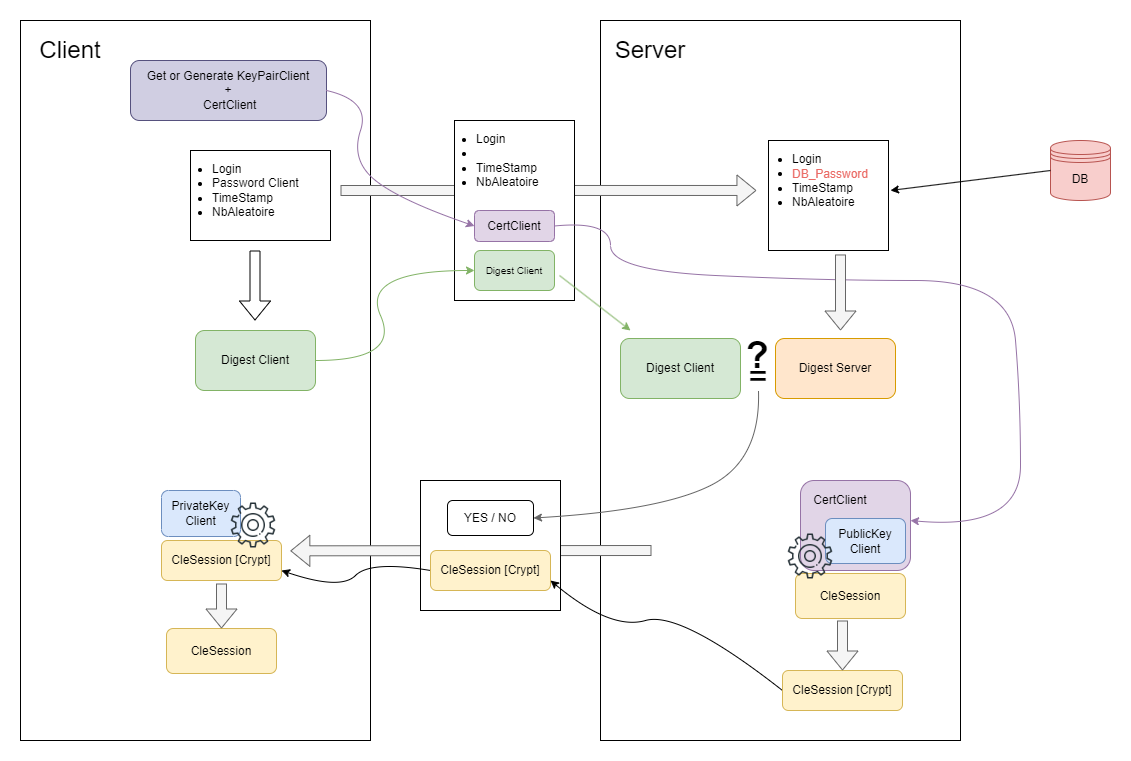

The diagram above was exported from draw.io. Its source (the exported page's mxGraphModel, read from the mxfile embedded in the PNG):
<mxGraphModel dx="2291" dy="771" grid="1" gridSize="10" guides="1" tooltips="1" connect="1" arrows="1" fold="1" page="1" pageScale="1" pageWidth="827" pageHeight="1169" math="0" shadow="0">
  <root>
    <mxCell id="0" />
    <mxCell id="1" parent="0" />
    <mxCell id="dsNefd5nOvSLwHh5b7ko-42" value="" style="rounded=0;whiteSpace=wrap;html=1;" vertex="1" parent="1">
      <mxGeometry x="440" width="360" height="720" as="geometry" />
    </mxCell>
    <mxCell id="dsNefd5nOvSLwHh5b7ko-41" value="" style="rounded=0;whiteSpace=wrap;html=1;" vertex="1" parent="1">
      <mxGeometry x="-140" width="350" height="720" as="geometry" />
    </mxCell>
    <mxCell id="dsNefd5nOvSLwHh5b7ko-5" value="" style="group" vertex="1" connectable="0" parent="1">
      <mxGeometry x="10" y="110" width="170" height="120" as="geometry" />
    </mxCell>
    <mxCell id="dsNefd5nOvSLwHh5b7ko-1" value="" style="rounded=0;whiteSpace=wrap;html=1;" vertex="1" parent="dsNefd5nOvSLwHh5b7ko-5">
      <mxGeometry x="20" y="20" width="140" height="90" as="geometry" />
    </mxCell>
    <mxCell id="dsNefd5nOvSLwHh5b7ko-3" value="&lt;ul&gt;&lt;li&gt;Login&lt;/li&gt;&lt;li&gt;Password Client&lt;/li&gt;&lt;li&gt;TimeStamp&lt;/li&gt;&lt;li&gt;NbAleatoire&lt;/li&gt;&lt;/ul&gt;" style="text;html=1;strokeColor=none;fillColor=none;align=left;verticalAlign=middle;whiteSpace=wrap;rounded=0;" vertex="1" parent="dsNefd5nOvSLwHh5b7ko-5">
      <mxGeometry width="170" height="120" as="geometry" />
    </mxCell>
    <mxCell id="dsNefd5nOvSLwHh5b7ko-10" value="" style="shape=flexArrow;endArrow=classic;html=1;rounded=0;exitX=0.5;exitY=1;exitDx=0;exitDy=0;" edge="1" parent="1">
      <mxGeometry width="50" height="50" relative="1" as="geometry">
        <mxPoint x="94.5" y="230" as="sourcePoint" />
        <mxPoint x="94.5" y="300" as="targetPoint" />
      </mxGeometry>
    </mxCell>
    <mxCell id="dsNefd5nOvSLwHh5b7ko-20" value="Digest Client" style="rounded=1;whiteSpace=wrap;html=1;fillColor=#d5e8d4;strokeColor=#82b366;" vertex="1" parent="1">
      <mxGeometry x="35" y="310" width="120" height="60" as="geometry" />
    </mxCell>
    <mxCell id="dsNefd5nOvSLwHh5b7ko-23" value="Digest Server" style="rounded=1;whiteSpace=wrap;html=1;fillColor=#ffe6cc;strokeColor=#d79b00;" vertex="1" parent="1">
      <mxGeometry x="615" y="318" width="120" height="60" as="geometry" />
    </mxCell>
    <mxCell id="dsNefd5nOvSLwHh5b7ko-25" value="" style="group" vertex="1" connectable="0" parent="1">
      <mxGeometry x="590" y="100" width="138" height="130" as="geometry" />
    </mxCell>
    <mxCell id="dsNefd5nOvSLwHh5b7ko-8" value="" style="rounded=0;whiteSpace=wrap;html=1;" vertex="1" parent="dsNefd5nOvSLwHh5b7ko-25">
      <mxGeometry x="18" y="20" width="120" height="110" as="geometry" />
    </mxCell>
    <mxCell id="dsNefd5nOvSLwHh5b7ko-9" value="&lt;ul&gt;&lt;li&gt;Login&lt;/li&gt;&lt;li&gt;&lt;br&gt;&lt;/li&gt;&lt;li&gt;TimeStamp&lt;/li&gt;&lt;li&gt;NbAleatoire&lt;/li&gt;&lt;/ul&gt;" style="text;html=1;strokeColor=none;fillColor=none;align=left;verticalAlign=middle;whiteSpace=wrap;rounded=0;" vertex="1" parent="dsNefd5nOvSLwHh5b7ko-25">
      <mxGeometry width="135" height="120" as="geometry" />
    </mxCell>
    <mxCell id="dsNefd5nOvSLwHh5b7ko-36" value="&lt;span style=&quot;background-color: initial; text-align: left;&quot;&gt;&lt;font color=&quot;#ea6b66&quot;&gt;DB_Password&lt;/font&gt;&lt;/span&gt;" style="rounded=1;whiteSpace=wrap;html=1;fillColor=none;strokeColor=none;" vertex="1" parent="dsNefd5nOvSLwHh5b7ko-25">
      <mxGeometry x="35" y="39" width="90" height="30" as="geometry" />
    </mxCell>
    <mxCell id="dsNefd5nOvSLwHh5b7ko-26" value="" style="shape=flexArrow;endArrow=classic;html=1;rounded=0;exitX=1;exitY=0.5;exitDx=0;exitDy=0;entryX=0.044;entryY=0.583;entryDx=0;entryDy=0;entryPerimeter=0;fillColor=#f5f5f5;strokeColor=#666666;" edge="1" parent="1" source="dsNefd5nOvSLwHh5b7ko-3" target="dsNefd5nOvSLwHh5b7ko-9">
      <mxGeometry width="50" height="50" relative="1" as="geometry">
        <mxPoint x="370" y="390" as="sourcePoint" />
        <mxPoint x="540" y="170" as="targetPoint" />
      </mxGeometry>
    </mxCell>
    <mxCell id="dsNefd5nOvSLwHh5b7ko-27" value="" style="group" vertex="1" connectable="0" parent="1">
      <mxGeometry x="274" y="80" width="140" height="200" as="geometry" />
    </mxCell>
    <mxCell id="dsNefd5nOvSLwHh5b7ko-2" value="" style="rounded=0;whiteSpace=wrap;html=1;" vertex="1" parent="dsNefd5nOvSLwHh5b7ko-27">
      <mxGeometry x="20" y="20" width="120" height="180" as="geometry" />
    </mxCell>
    <mxCell id="dsNefd5nOvSLwHh5b7ko-4" value="&lt;ul&gt;&lt;li&gt;Login&lt;/li&gt;&lt;li&gt;&lt;br&gt;&lt;/li&gt;&lt;li&gt;TimeStamp&lt;/li&gt;&lt;li&gt;NbAleatoire&lt;/li&gt;&lt;/ul&gt;" style="text;html=1;strokeColor=none;fillColor=none;align=left;verticalAlign=middle;whiteSpace=wrap;rounded=0;" vertex="1" parent="dsNefd5nOvSLwHh5b7ko-27">
      <mxGeometry width="140" height="120" as="geometry" />
    </mxCell>
    <mxCell id="dsNefd5nOvSLwHh5b7ko-21" value="&lt;font style=&quot;font-size: 10px;&quot;&gt;Digest Client&lt;/font&gt;" style="rounded=1;whiteSpace=wrap;html=1;fillColor=#d5e8d4;strokeColor=#82b366;" vertex="1" parent="dsNefd5nOvSLwHh5b7ko-27">
      <mxGeometry x="40" y="150" width="80" height="40" as="geometry" />
    </mxCell>
    <mxCell id="dsNefd5nOvSLwHh5b7ko-48" value="CertClient" style="rounded=1;whiteSpace=wrap;html=1;fillColor=#e1d5e7;strokeColor=#9673a6;" vertex="1" parent="dsNefd5nOvSLwHh5b7ko-27">
      <mxGeometry x="40" y="110" width="80" height="31" as="geometry" />
    </mxCell>
    <mxCell id="dsNefd5nOvSLwHh5b7ko-19" value="" style="curved=1;endArrow=classic;html=1;rounded=0;exitX=1;exitY=0.5;exitDx=0;exitDy=0;entryX=0;entryY=0.5;entryDx=0;entryDy=0;fillColor=#d5e8d4;strokeColor=#82b366;" edge="1" parent="1" source="dsNefd5nOvSLwHh5b7ko-20" target="dsNefd5nOvSLwHh5b7ko-21">
      <mxGeometry width="50" height="50" relative="1" as="geometry">
        <mxPoint x="196" y="432" as="sourcePoint" />
        <mxPoint x="330" y="290" as="targetPoint" />
        <Array as="points">
          <mxPoint x="240" y="340" />
          <mxPoint x="200" y="250" />
        </Array>
      </mxGeometry>
    </mxCell>
    <mxCell id="dsNefd5nOvSLwHh5b7ko-28" value="Digest Client" style="rounded=1;whiteSpace=wrap;html=1;fillColor=#d5e8d4;strokeColor=#82b366;" vertex="1" parent="1">
      <mxGeometry x="460" y="318" width="120" height="60" as="geometry" />
    </mxCell>
    <mxCell id="dsNefd5nOvSLwHh5b7ko-29" value="" style="endArrow=classic;html=1;rounded=0;fillColor=#d5e8d4;strokeColor=#82b366;" edge="1" parent="1">
      <mxGeometry width="50" height="50" relative="1" as="geometry">
        <mxPoint x="399" y="255" as="sourcePoint" />
        <mxPoint x="470" y="310" as="targetPoint" />
      </mxGeometry>
    </mxCell>
    <mxCell id="dsNefd5nOvSLwHh5b7ko-30" value="&lt;font style=&quot;font-size: 33px;&quot;&gt;=&lt;/font&gt;" style="text;html=1;strokeColor=none;fillColor=none;align=center;verticalAlign=middle;whiteSpace=wrap;rounded=0;" vertex="1" parent="1">
      <mxGeometry x="573" y="341" width="50" height="30" as="geometry" />
    </mxCell>
    <mxCell id="dsNefd5nOvSLwHh5b7ko-31" value="&lt;font style=&quot;font-size: 37px;&quot;&gt;&lt;b&gt;?&lt;/b&gt;&lt;/font&gt;" style="text;html=1;strokeColor=none;fillColor=none;align=center;verticalAlign=middle;whiteSpace=wrap;rounded=0;" vertex="1" parent="1">
      <mxGeometry x="572" y="321" width="50" height="30" as="geometry" />
    </mxCell>
    <mxCell id="dsNefd5nOvSLwHh5b7ko-32" value="DB" style="shape=datastore;whiteSpace=wrap;html=1;fillColor=#f8cecc;strokeColor=#b85450;" vertex="1" parent="1">
      <mxGeometry x="890" y="120" width="60" height="60" as="geometry" />
    </mxCell>
    <mxCell id="dsNefd5nOvSLwHh5b7ko-33" value="" style="endArrow=classic;html=1;rounded=0;exitX=0;exitY=0.5;exitDx=0;exitDy=0;entryX=1.037;entryY=0.583;entryDx=0;entryDy=0;entryPerimeter=0;" edge="1" parent="1" source="dsNefd5nOvSLwHh5b7ko-32" target="dsNefd5nOvSLwHh5b7ko-9">
      <mxGeometry width="50" height="50" relative="1" as="geometry">
        <mxPoint x="810" y="230" as="sourcePoint" />
        <mxPoint x="700" y="150" as="targetPoint" />
      </mxGeometry>
    </mxCell>
    <mxCell id="dsNefd5nOvSLwHh5b7ko-43" value="&lt;font style=&quot;font-size: 24px;&quot;&gt;Client&lt;/font&gt;" style="text;html=1;strokeColor=none;fillColor=none;align=center;verticalAlign=middle;whiteSpace=wrap;rounded=0;" vertex="1" parent="1">
      <mxGeometry x="-130" y="10" width="80" height="40" as="geometry" />
    </mxCell>
    <mxCell id="dsNefd5nOvSLwHh5b7ko-44" value="&lt;font style=&quot;font-size: 24px;&quot;&gt;Server&lt;/font&gt;" style="text;html=1;strokeColor=none;fillColor=none;align=center;verticalAlign=middle;whiteSpace=wrap;rounded=0;" vertex="1" parent="1">
      <mxGeometry x="460" y="15" width="60" height="30" as="geometry" />
    </mxCell>
    <mxCell id="dsNefd5nOvSLwHh5b7ko-45" value="" style="shape=flexArrow;endArrow=classic;html=1;rounded=0;fillColor=#f5f5f5;strokeColor=#666666;" edge="1" parent="1">
      <mxGeometry width="50" height="50" relative="1" as="geometry">
        <mxPoint x="491" y="530" as="sourcePoint" />
        <mxPoint x="129.84" y="530.33" as="targetPoint" />
      </mxGeometry>
    </mxCell>
    <mxCell id="dsNefd5nOvSLwHh5b7ko-51" value="" style="group" vertex="1" connectable="0" parent="1">
      <mxGeometry x="260" y="440" width="140" height="150" as="geometry" />
    </mxCell>
    <mxCell id="dsNefd5nOvSLwHh5b7ko-50" value="" style="rounded=0;whiteSpace=wrap;html=1;" vertex="1" parent="dsNefd5nOvSLwHh5b7ko-51">
      <mxGeometry y="20" width="140" height="130" as="geometry" />
    </mxCell>
    <mxCell id="dsNefd5nOvSLwHh5b7ko-58" value="CleSession [Crypt]" style="rounded=1;whiteSpace=wrap;html=1;fillColor=#fff2cc;strokeColor=#d6b656;" vertex="1" parent="dsNefd5nOvSLwHh5b7ko-51">
      <mxGeometry x="10" y="90" width="120" height="40" as="geometry" />
    </mxCell>
    <mxCell id="dsNefd5nOvSLwHh5b7ko-53" value="YES / NO" style="rounded=1;whiteSpace=wrap;html=1;" vertex="1" parent="dsNefd5nOvSLwHh5b7ko-51">
      <mxGeometry x="27" y="40" width="86" height="35" as="geometry" />
    </mxCell>
    <mxCell id="dsNefd5nOvSLwHh5b7ko-54" value="CleSession" style="rounded=1;whiteSpace=wrap;html=1;fillColor=#fff2cc;strokeColor=#d6b656;" vertex="1" parent="1">
      <mxGeometry x="635" y="553" width="110" height="45" as="geometry" />
    </mxCell>
    <mxCell id="dsNefd5nOvSLwHh5b7ko-60" value="" style="curved=1;endArrow=classic;html=1;rounded=0;exitX=0;exitY=0.5;exitDx=0;exitDy=0;entryX=1;entryY=0.75;entryDx=0;entryDy=0;" edge="1" parent="1" source="dsNefd5nOvSLwHh5b7ko-68" target="dsNefd5nOvSLwHh5b7ko-58">
      <mxGeometry width="50" height="50" relative="1" as="geometry">
        <mxPoint x="623" y="557" as="sourcePoint" />
        <mxPoint x="380" y="550" as="targetPoint" />
        <Array as="points">
          <mxPoint x="520" y="590" />
          <mxPoint x="450" y="610" />
        </Array>
      </mxGeometry>
    </mxCell>
    <mxCell id="dsNefd5nOvSLwHh5b7ko-61" value="PrivateKey&lt;br&gt;Client" style="rounded=1;whiteSpace=wrap;html=1;fillColor=#dae8fc;strokeColor=#6c8ebf;" vertex="1" parent="1">
      <mxGeometry x="1" y="470" width="79" height="46" as="geometry" />
    </mxCell>
    <mxCell id="dsNefd5nOvSLwHh5b7ko-63" value="CleSession" style="rounded=1;whiteSpace=wrap;html=1;fillColor=#fff2cc;strokeColor=#d6b656;" vertex="1" parent="1">
      <mxGeometry x="6" y="608" width="110" height="45" as="geometry" />
    </mxCell>
    <mxCell id="dsNefd5nOvSLwHh5b7ko-67" value="" style="group" vertex="1" connectable="0" parent="1">
      <mxGeometry x="640" y="460" width="110" height="90" as="geometry" />
    </mxCell>
    <mxCell id="dsNefd5nOvSLwHh5b7ko-64" value="" style="rounded=1;whiteSpace=wrap;html=1;fillColor=#e1d5e7;strokeColor=#9673a6;" vertex="1" parent="dsNefd5nOvSLwHh5b7ko-67">
      <mxGeometry width="110" height="90" as="geometry" />
    </mxCell>
    <mxCell id="dsNefd5nOvSLwHh5b7ko-52" value="PublicKey Client" style="rounded=1;whiteSpace=wrap;html=1;fillColor=#dae8fc;strokeColor=#6c8ebf;" vertex="1" parent="dsNefd5nOvSLwHh5b7ko-67">
      <mxGeometry x="25" y="38" width="80" height="45" as="geometry" />
    </mxCell>
    <mxCell id="dsNefd5nOvSLwHh5b7ko-65" value="CertClient" style="text;html=1;strokeColor=none;fillColor=none;align=center;verticalAlign=middle;whiteSpace=wrap;rounded=0;" vertex="1" parent="dsNefd5nOvSLwHh5b7ko-67">
      <mxGeometry x="10" y="5" width="60" height="30" as="geometry" />
    </mxCell>
    <mxCell id="dsNefd5nOvSLwHh5b7ko-57" value="" style="shape=image;html=1;verticalAlign=top;verticalLabelPosition=bottom;labelBackgroundColor=#ffffff;imageAspect=0;aspect=fixed;image=https://cdn1.iconfinder.com/data/icons/seo-and-web-development-6/32/development_setting_gear_cogwheel-71-128.png" vertex="1" parent="1">
      <mxGeometry x="626" y="512" width="48" height="48" as="geometry" />
    </mxCell>
    <mxCell id="dsNefd5nOvSLwHh5b7ko-68" value="CleSession [Crypt]" style="rounded=1;whiteSpace=wrap;html=1;fillColor=#fff2cc;strokeColor=#d6b656;" vertex="1" parent="1">
      <mxGeometry x="622" y="650" width="120" height="40" as="geometry" />
    </mxCell>
    <mxCell id="dsNefd5nOvSLwHh5b7ko-69" value="CleSession [Crypt]" style="rounded=1;whiteSpace=wrap;html=1;fillColor=#fff2cc;strokeColor=#d6b656;" vertex="1" parent="1">
      <mxGeometry x="1" y="520" width="120" height="40" as="geometry" />
    </mxCell>
    <mxCell id="dsNefd5nOvSLwHh5b7ko-62" value="" style="shape=image;html=1;verticalAlign=top;verticalLabelPosition=bottom;labelBackgroundColor=#ffffff;imageAspect=0;aspect=fixed;image=https://cdn1.iconfinder.com/data/icons/seo-and-web-development-6/32/development_setting_gear_cogwheel-71-128.png" vertex="1" parent="1">
      <mxGeometry x="69" y="481" width="48" height="48" as="geometry" />
    </mxCell>
    <mxCell id="dsNefd5nOvSLwHh5b7ko-70" value="" style="shape=flexArrow;endArrow=classic;html=1;rounded=0;entryX=0.5;entryY=0;entryDx=0;entryDy=0;fillColor=#f5f5f5;strokeColor=#666666;" edge="1" parent="1" target="dsNefd5nOvSLwHh5b7ko-63">
      <mxGeometry width="50" height="50" relative="1" as="geometry">
        <mxPoint x="61" y="563" as="sourcePoint" />
        <mxPoint x="-100" y="530" as="targetPoint" />
      </mxGeometry>
    </mxCell>
    <mxCell id="dsNefd5nOvSLwHh5b7ko-72" value="" style="shape=flexArrow;endArrow=classic;html=1;rounded=0;entryX=0.5;entryY=0;entryDx=0;entryDy=0;fillColor=#f5f5f5;strokeColor=#666666;" edge="1" parent="1" target="dsNefd5nOvSLwHh5b7ko-68">
      <mxGeometry width="50" height="50" relative="1" as="geometry">
        <mxPoint x="682" y="600" as="sourcePoint" />
        <mxPoint x="759" y="597" as="targetPoint" />
      </mxGeometry>
    </mxCell>
    <mxCell id="dsNefd5nOvSLwHh5b7ko-73" value="" style="curved=1;endArrow=classic;html=1;rounded=0;entryX=1;entryY=0.75;entryDx=0;entryDy=0;exitX=0;exitY=0.5;exitDx=0;exitDy=0;" edge="1" parent="1" source="dsNefd5nOvSLwHh5b7ko-58" target="dsNefd5nOvSLwHh5b7ko-69">
      <mxGeometry width="50" height="50" relative="1" as="geometry">
        <mxPoint x="260" y="720" as="sourcePoint" />
        <mxPoint x="310" y="670" as="targetPoint" />
        <Array as="points">
          <mxPoint x="210" y="540" />
          <mxPoint x="180" y="570" />
        </Array>
      </mxGeometry>
    </mxCell>
    <mxCell id="dsNefd5nOvSLwHh5b7ko-47" value="" style="curved=1;endArrow=classic;html=1;rounded=0;exitX=0.5;exitY=1;exitDx=0;exitDy=0;entryX=1;entryY=0.5;entryDx=0;entryDy=0;fillColor=#f5f5f5;strokeColor=#666666;" edge="1" parent="1" source="dsNefd5nOvSLwHh5b7ko-30" target="dsNefd5nOvSLwHh5b7ko-53">
      <mxGeometry width="50" height="50" relative="1" as="geometry">
        <mxPoint x="605.5" y="390" as="sourcePoint" />
        <mxPoint x="552.5" y="534" as="targetPoint" />
        <Array as="points">
          <mxPoint x="600" y="440" />
          <mxPoint x="500" y="490" />
        </Array>
      </mxGeometry>
    </mxCell>
    <mxCell id="dsNefd5nOvSLwHh5b7ko-141" value="Get or Generate KeyPairClient &lt;br&gt;+&lt;br&gt;&amp;nbsp;CertClient" style="rounded=1;whiteSpace=wrap;html=1;fillColor=#d0cee2;strokeColor=#56517e;" vertex="1" parent="1">
      <mxGeometry x="-30" y="40" width="196" height="60" as="geometry" />
    </mxCell>
    <mxCell id="dsNefd5nOvSLwHh5b7ko-142" value="" style="curved=1;endArrow=classic;html=1;rounded=0;exitX=1;exitY=0.5;exitDx=0;exitDy=0;entryX=0;entryY=0.5;entryDx=0;entryDy=0;fillColor=#e1d5e7;strokeColor=#9673a6;" edge="1" parent="1" source="dsNefd5nOvSLwHh5b7ko-141" target="dsNefd5nOvSLwHh5b7ko-48">
      <mxGeometry width="50" height="50" relative="1" as="geometry">
        <mxPoint x="230" y="100" as="sourcePoint" />
        <mxPoint x="280" y="50" as="targetPoint" />
        <Array as="points">
          <mxPoint x="210" y="80" />
          <mxPoint x="190" y="140" />
          <mxPoint x="240" y="180" />
        </Array>
      </mxGeometry>
    </mxCell>
    <mxCell id="dsNefd5nOvSLwHh5b7ko-144" value="" style="curved=1;endArrow=classic;html=1;rounded=0;exitX=1;exitY=0.5;exitDx=0;exitDy=0;fillColor=#e1d5e7;strokeColor=#9673a6;" edge="1" parent="1" source="dsNefd5nOvSLwHh5b7ko-48">
      <mxGeometry width="50" height="50" relative="1" as="geometry">
        <mxPoint x="500" y="240" as="sourcePoint" />
        <mxPoint x="750" y="500" as="targetPoint" />
        <Array as="points">
          <mxPoint x="450" y="200" />
          <mxPoint x="450" y="250" />
          <mxPoint x="660" y="260" />
          <mxPoint x="850" y="260" />
          <mxPoint x="860" y="380" />
          <mxPoint x="860" y="510" />
        </Array>
      </mxGeometry>
    </mxCell>
    <mxCell id="dsNefd5nOvSLwHh5b7ko-18" value="" style="shape=flexArrow;endArrow=classic;html=1;rounded=0;movable=1;resizable=1;rotatable=1;deletable=1;editable=1;locked=0;connectable=1;exitX=0.6;exitY=1.036;exitDx=0;exitDy=0;exitPerimeter=0;fillColor=#f5f5f5;strokeColor=#666666;" edge="1" parent="1" source="dsNefd5nOvSLwHh5b7ko-8">
      <mxGeometry width="50" height="50" relative="1" as="geometry">
        <mxPoint x="681" y="242" as="sourcePoint" />
        <mxPoint x="680" y="310" as="targetPoint" />
      </mxGeometry>
    </mxCell>
  </root>
</mxGraphModel>